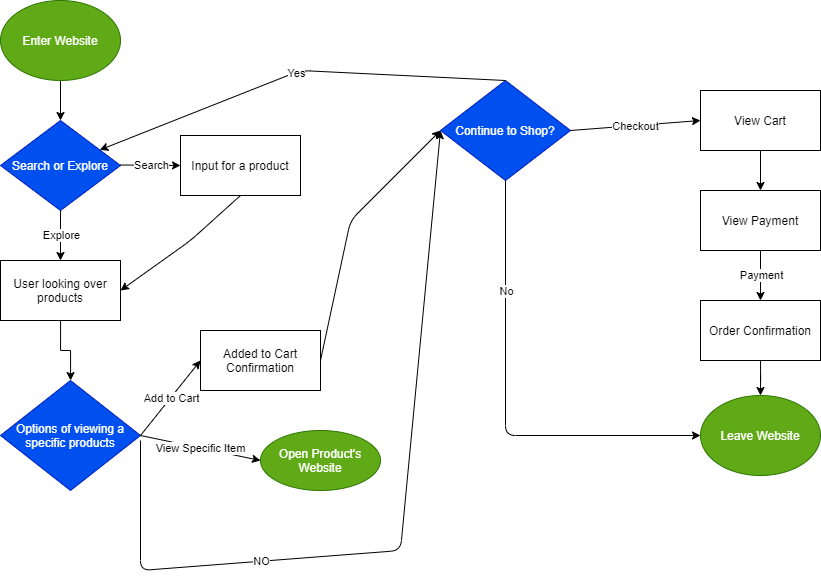

The diagram above was exported from draw.io. Its source (the exported page's mxGraphModel, read from the mxfile embedded in the PNG):
<mxGraphModel dx="965" dy="676" grid="1" gridSize="10" guides="1" tooltips="1" connect="1" arrows="1" fold="1" page="1" pageScale="1" pageWidth="850" pageHeight="1100" math="0" shadow="0">
  <root>
    <mxCell id="0" />
    <mxCell id="1" parent="0" />
    <mxCell id="7" value="" style="edgeStyle=orthogonalEdgeStyle;rounded=0;orthogonalLoop=1;jettySize=auto;html=1;" edge="1" parent="1" source="2" target="3">
      <mxGeometry relative="1" as="geometry" />
    </mxCell>
    <mxCell id="2" value="Enter Website" style="ellipse;whiteSpace=wrap;html=1;fillColor=#60a917;strokeColor=#2D7600;fontColor=#ffffff;" vertex="1" parent="1">
      <mxGeometry x="10" y="10" width="120" height="80" as="geometry" />
    </mxCell>
    <mxCell id="3" value="Search or Explore" style="rhombus;whiteSpace=wrap;html=1;fillColor=#0050ef;strokeColor=#001DBC;fontColor=#ffffff;" vertex="1" parent="1">
      <mxGeometry x="10" y="130" width="120" height="90" as="geometry" />
    </mxCell>
    <mxCell id="4" value="Options of viewing a specific products" style="rhombus;whiteSpace=wrap;html=1;fillColor=#0050ef;strokeColor=#001DBC;fontColor=#ffffff;" vertex="1" parent="1">
      <mxGeometry x="10" y="390" width="140" height="110" as="geometry" />
    </mxCell>
    <mxCell id="13" value="" style="edgeStyle=orthogonalEdgeStyle;rounded=0;orthogonalLoop=1;jettySize=auto;html=1;" edge="1" parent="1" source="5" target="4">
      <mxGeometry relative="1" as="geometry" />
    </mxCell>
    <mxCell id="5" value="User looking over products" style="rounded=0;whiteSpace=wrap;html=1;" vertex="1" parent="1">
      <mxGeometry x="10" y="270" width="120" height="60" as="geometry" />
    </mxCell>
    <mxCell id="8" value="Input for a product" style="whiteSpace=wrap;html=1;rounded=0;" vertex="1" parent="1">
      <mxGeometry x="190" y="145" width="120" height="60" as="geometry" />
    </mxCell>
    <mxCell id="12" value="" style="endArrow=classic;html=1;exitX=0.5;exitY=1;exitDx=0;exitDy=0;entryX=1;entryY=0.5;entryDx=0;entryDy=0;" edge="1" parent="1" source="8" target="5">
      <mxGeometry width="50" height="50" relative="1" as="geometry">
        <mxPoint x="230" y="230" as="sourcePoint" />
        <mxPoint x="130" y="270" as="targetPoint" />
        <Array as="points">
          <mxPoint x="200" y="250" />
        </Array>
      </mxGeometry>
    </mxCell>
    <mxCell id="15" value="" style="endArrow=classic;html=1;" edge="1" parent="1">
      <mxGeometry relative="1" as="geometry">
        <mxPoint x="130" y="174.5" as="sourcePoint" />
        <mxPoint x="190" y="175" as="targetPoint" />
      </mxGeometry>
    </mxCell>
    <mxCell id="16" value="Search" style="edgeLabel;resizable=0;html=1;align=center;verticalAlign=middle;" connectable="0" vertex="1" parent="15">
      <mxGeometry relative="1" as="geometry" />
    </mxCell>
    <mxCell id="21" value="" style="endArrow=classic;html=1;entryX=0.5;entryY=0;entryDx=0;entryDy=0;exitX=0.5;exitY=1;exitDx=0;exitDy=0;" edge="1" parent="1" source="3" target="5">
      <mxGeometry relative="1" as="geometry">
        <mxPoint x="60" y="220" as="sourcePoint" />
        <mxPoint x="160" y="220" as="targetPoint" />
      </mxGeometry>
    </mxCell>
    <mxCell id="22" value="Explore" style="edgeLabel;resizable=0;html=1;align=center;verticalAlign=middle;" connectable="0" vertex="1" parent="21">
      <mxGeometry relative="1" as="geometry" />
    </mxCell>
    <mxCell id="25" value="Leave Website" style="ellipse;whiteSpace=wrap;html=1;fillColor=#60a917;strokeColor=#2D7600;fontColor=#ffffff;" vertex="1" parent="1">
      <mxGeometry x="710" y="405" width="120" height="80" as="geometry" />
    </mxCell>
    <mxCell id="27" value="" style="edgeStyle=orthogonalEdgeStyle;rounded=0;orthogonalLoop=1;jettySize=auto;html=1;" edge="1" parent="1" source="26" target="25">
      <mxGeometry relative="1" as="geometry" />
    </mxCell>
    <mxCell id="26" value="Order Confirmation" style="rounded=0;whiteSpace=wrap;html=1;" vertex="1" parent="1">
      <mxGeometry x="710" y="310" width="120" height="60" as="geometry" />
    </mxCell>
    <mxCell id="28" value="View Payment" style="rounded=0;whiteSpace=wrap;html=1;" vertex="1" parent="1">
      <mxGeometry x="710" y="200" width="120" height="60" as="geometry" />
    </mxCell>
    <mxCell id="30" value="" style="endArrow=classic;html=1;exitX=0.5;exitY=1;exitDx=0;exitDy=0;entryX=0.5;entryY=0;entryDx=0;entryDy=0;" edge="1" parent="1" source="28" target="26">
      <mxGeometry relative="1" as="geometry">
        <mxPoint x="380" y="260" as="sourcePoint" />
        <mxPoint x="480" y="260" as="targetPoint" />
      </mxGeometry>
    </mxCell>
    <mxCell id="31" value="Payment" style="edgeLabel;resizable=0;html=1;align=center;verticalAlign=middle;" connectable="0" vertex="1" parent="30">
      <mxGeometry relative="1" as="geometry" />
    </mxCell>
    <mxCell id="33" value="" style="edgeStyle=orthogonalEdgeStyle;rounded=0;orthogonalLoop=1;jettySize=auto;html=1;" edge="1" parent="1" source="32" target="28">
      <mxGeometry relative="1" as="geometry" />
    </mxCell>
    <mxCell id="32" value="View Cart" style="rounded=0;whiteSpace=wrap;html=1;" vertex="1" parent="1">
      <mxGeometry x="710" y="100" width="120" height="60" as="geometry" />
    </mxCell>
    <mxCell id="35" value="Added to Cart&lt;br&gt;Confirmation" style="rounded=0;whiteSpace=wrap;html=1;" vertex="1" parent="1">
      <mxGeometry x="210" y="340" width="120" height="60" as="geometry" />
    </mxCell>
    <mxCell id="36" value="Continue to Shop?" style="rhombus;whiteSpace=wrap;html=1;fillColor=#0050ef;strokeColor=#001DBC;fontColor=#ffffff;" vertex="1" parent="1">
      <mxGeometry x="450" y="90" width="130" height="100" as="geometry" />
    </mxCell>
    <mxCell id="37" value="Open Product's Website" style="ellipse;whiteSpace=wrap;html=1;fillColor=#60a917;strokeColor=#2D7600;fontColor=#ffffff;" vertex="1" parent="1">
      <mxGeometry x="270" y="440" width="120" height="60" as="geometry" />
    </mxCell>
    <mxCell id="38" value="" style="endArrow=classic;html=1;exitX=1;exitY=0.5;exitDx=0;exitDy=0;entryX=0;entryY=0.5;entryDx=0;entryDy=0;" edge="1" parent="1" source="4" target="35">
      <mxGeometry relative="1" as="geometry">
        <mxPoint x="140" y="444.40999999999997" as="sourcePoint" />
        <mxPoint x="200" y="380" as="targetPoint" />
      </mxGeometry>
    </mxCell>
    <mxCell id="39" value="Add to Cart" style="edgeLabel;resizable=0;html=1;align=center;verticalAlign=middle;" connectable="0" vertex="1" parent="38">
      <mxGeometry relative="1" as="geometry" />
    </mxCell>
    <mxCell id="40" value="" style="endArrow=classic;html=1;exitX=1;exitY=0.5;exitDx=0;exitDy=0;entryX=0;entryY=0.5;entryDx=0;entryDy=0;" edge="1" parent="1" source="4" target="37">
      <mxGeometry relative="1" as="geometry">
        <mxPoint x="380" y="260" as="sourcePoint" />
        <mxPoint x="480" y="260" as="targetPoint" />
      </mxGeometry>
    </mxCell>
    <mxCell id="41" value="View Specific Item" style="edgeLabel;resizable=0;html=1;align=center;verticalAlign=middle;" connectable="0" vertex="1" parent="40">
      <mxGeometry relative="1" as="geometry" />
    </mxCell>
    <mxCell id="42" value="" style="endArrow=classic;html=1;exitX=0.5;exitY=1;exitDx=0;exitDy=0;entryX=0;entryY=0.5;entryDx=0;entryDy=0;" edge="1" parent="1" source="36" target="25">
      <mxGeometry relative="1" as="geometry">
        <mxPoint x="380" y="260" as="sourcePoint" />
        <mxPoint x="480" y="260" as="targetPoint" />
        <Array as="points">
          <mxPoint x="515" y="445" />
        </Array>
      </mxGeometry>
    </mxCell>
    <mxCell id="43" value="No" style="edgeLabel;resizable=0;html=1;align=center;verticalAlign=middle;" connectable="0" vertex="1" parent="42">
      <mxGeometry relative="1" as="geometry">
        <mxPoint y="-114.71" as="offset" />
      </mxGeometry>
    </mxCell>
    <mxCell id="44" value="" style="endArrow=classic;html=1;entryX=0;entryY=0.5;entryDx=0;entryDy=0;exitX=1;exitY=0.5;exitDx=0;exitDy=0;" edge="1" parent="1" source="35" target="36">
      <mxGeometry width="50" height="50" relative="1" as="geometry">
        <mxPoint x="400" y="280" as="sourcePoint" />
        <mxPoint x="450" y="230" as="targetPoint" />
        <Array as="points">
          <mxPoint x="360" y="230" />
        </Array>
      </mxGeometry>
    </mxCell>
    <mxCell id="45" value="" style="endArrow=classic;html=1;entryX=0;entryY=0.5;entryDx=0;entryDy=0;" edge="1" parent="1" target="36">
      <mxGeometry relative="1" as="geometry">
        <mxPoint x="150" y="450" as="sourcePoint" />
        <mxPoint x="150" y="560" as="targetPoint" />
        <Array as="points">
          <mxPoint x="150" y="580" />
          <mxPoint x="410" y="560" />
        </Array>
      </mxGeometry>
    </mxCell>
    <mxCell id="46" value="NO" style="edgeLabel;resizable=0;html=1;align=center;verticalAlign=middle;" connectable="0" vertex="1" parent="45">
      <mxGeometry relative="1" as="geometry">
        <mxPoint x="-141.43" y="25.05" as="offset" />
      </mxGeometry>
    </mxCell>
    <mxCell id="47" value="" style="endArrow=classic;html=1;exitX=0.5;exitY=0;exitDx=0;exitDy=0;" edge="1" parent="1" source="36" target="3">
      <mxGeometry relative="1" as="geometry">
        <mxPoint x="400" y="240" as="sourcePoint" />
        <mxPoint x="480" y="240" as="targetPoint" />
        <Array as="points">
          <mxPoint x="310" y="80" />
        </Array>
      </mxGeometry>
    </mxCell>
    <mxCell id="48" value="Yes" style="edgeLabel;resizable=0;html=1;align=center;verticalAlign=middle;" connectable="0" vertex="1" parent="47">
      <mxGeometry relative="1" as="geometry" />
    </mxCell>
    <mxCell id="50" value="" style="endArrow=classic;html=1;exitX=1;exitY=0.5;exitDx=0;exitDy=0;entryX=0;entryY=0.5;entryDx=0;entryDy=0;" edge="1" parent="1" source="36" target="32">
      <mxGeometry relative="1" as="geometry">
        <mxPoint x="380" y="240" as="sourcePoint" />
        <mxPoint x="480" y="240" as="targetPoint" />
      </mxGeometry>
    </mxCell>
    <mxCell id="51" value="Checkout" style="edgeLabel;resizable=0;html=1;align=center;verticalAlign=middle;" connectable="0" vertex="1" parent="50">
      <mxGeometry relative="1" as="geometry" />
    </mxCell>
  </root>
</mxGraphModel>